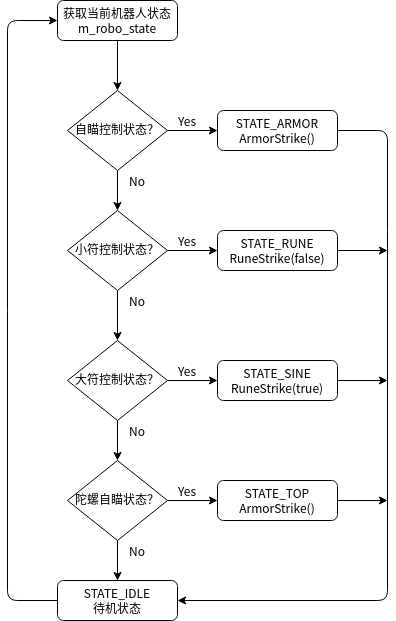

The diagram above was exported from draw.io. Its source (the exported page's mxGraphModel, read from the mxfile embedded in the PNG):
<mxGraphModel dx="1236" dy="642" grid="0" gridSize="10" guides="1" tooltips="1" connect="1" arrows="1" fold="1" page="0" pageScale="1" pageWidth="827" pageHeight="1169" background="#FFFFFF" math="0" shadow="0">
  <root>
    <mxCell id="WIyWlLk6GJQsqaUBKTNV-0" />
    <mxCell id="WIyWlLk6GJQsqaUBKTNV-1" parent="WIyWlLk6GJQsqaUBKTNV-0" />
    <mxCell id="WIyWlLk6GJQsqaUBKTNV-3" value="&lt;div&gt;获取当前机器人状态m_robo_state&lt;/div&gt;" style="rounded=1;whiteSpace=wrap;html=1;fontSize=12;glass=0;strokeWidth=1;shadow=0;" parent="WIyWlLk6GJQsqaUBKTNV-1" vertex="1">
      <mxGeometry x="160" y="80" width="120" height="40" as="geometry" />
    </mxCell>
    <mxCell id="WIyWlLk6GJQsqaUBKTNV-6" value="&lt;div&gt;自瞄控制状态？&lt;/div&gt;" style="rhombus;whiteSpace=wrap;html=1;shadow=0;fontFamily=Helvetica;fontSize=12;align=center;strokeWidth=1;spacing=6;spacingTop=-4;" parent="WIyWlLk6GJQsqaUBKTNV-1" vertex="1">
      <mxGeometry x="170" y="170" width="100" height="80" as="geometry" />
    </mxCell>
    <mxCell id="WIyWlLk6GJQsqaUBKTNV-7" value="STATE_ARMOR&lt;br&gt;&lt;div&gt;ArmorStrike()&lt;/div&gt;" style="rounded=1;whiteSpace=wrap;html=1;fontSize=12;glass=0;strokeWidth=1;shadow=0;" parent="WIyWlLk6GJQsqaUBKTNV-1" vertex="1">
      <mxGeometry x="320" y="190" width="120" height="40" as="geometry" />
    </mxCell>
    <mxCell id="WIyWlLk6GJQsqaUBKTNV-10" value="小符控制状态？" style="rhombus;whiteSpace=wrap;html=1;shadow=0;fontFamily=Helvetica;fontSize=12;align=center;strokeWidth=1;spacing=6;spacingTop=-4;" parent="WIyWlLk6GJQsqaUBKTNV-1" vertex="1">
      <mxGeometry x="170" y="290" width="100" height="80" as="geometry" />
    </mxCell>
    <mxCell id="WIyWlLk6GJQsqaUBKTNV-12" value="STATE_RUNE&lt;br&gt;&lt;div&gt;RuneStrike(false)&lt;/div&gt;" style="rounded=1;whiteSpace=wrap;html=1;fontSize=12;glass=0;strokeWidth=1;shadow=0;" parent="WIyWlLk6GJQsqaUBKTNV-1" vertex="1">
      <mxGeometry x="320" y="310" width="120" height="40" as="geometry" />
    </mxCell>
    <mxCell id="Py80OhVvlMbCVXkECNsb-0" value="大符控制状态？" style="rhombus;whiteSpace=wrap;html=1;shadow=0;fontFamily=Helvetica;fontSize=12;align=center;strokeWidth=1;spacing=6;spacingTop=-4;" vertex="1" parent="WIyWlLk6GJQsqaUBKTNV-1">
      <mxGeometry x="170" y="420" width="100" height="80" as="geometry" />
    </mxCell>
    <mxCell id="Py80OhVvlMbCVXkECNsb-1" value="陀螺自瞄状态？" style="rhombus;whiteSpace=wrap;html=1;shadow=0;fontFamily=Helvetica;fontSize=12;align=center;strokeWidth=1;spacing=6;spacingTop=-4;" vertex="1" parent="WIyWlLk6GJQsqaUBKTNV-1">
      <mxGeometry x="170" y="540" width="100" height="80" as="geometry" />
    </mxCell>
    <mxCell id="Py80OhVvlMbCVXkECNsb-2" value="" style="endArrow=classic;html=1;exitX=0.5;exitY=1;exitDx=0;exitDy=0;entryX=0.5;entryY=0;entryDx=0;entryDy=0;" edge="1" parent="WIyWlLk6GJQsqaUBKTNV-1" source="Py80OhVvlMbCVXkECNsb-0" target="Py80OhVvlMbCVXkECNsb-1">
      <mxGeometry width="50" height="50" relative="1" as="geometry">
        <mxPoint x="470" y="525" as="sourcePoint" />
        <mxPoint x="520" y="395" as="targetPoint" />
      </mxGeometry>
    </mxCell>
    <mxCell id="Py80OhVvlMbCVXkECNsb-3" value="STATE_SINE&lt;br&gt;&lt;div&gt;RuneStrike(true)&lt;/div&gt;" style="rounded=1;whiteSpace=wrap;html=1;fontSize=12;glass=0;strokeWidth=1;shadow=0;" vertex="1" parent="WIyWlLk6GJQsqaUBKTNV-1">
      <mxGeometry x="320" y="440" width="120" height="40" as="geometry" />
    </mxCell>
    <mxCell id="Py80OhVvlMbCVXkECNsb-5" value="" style="endArrow=classic;html=1;exitX=0.5;exitY=1;exitDx=0;exitDy=0;" edge="1" parent="WIyWlLk6GJQsqaUBKTNV-1" source="WIyWlLk6GJQsqaUBKTNV-6" target="WIyWlLk6GJQsqaUBKTNV-10">
      <mxGeometry width="50" height="50" relative="1" as="geometry">
        <mxPoint x="390" y="410" as="sourcePoint" />
        <mxPoint x="440" y="360" as="targetPoint" />
      </mxGeometry>
    </mxCell>
    <mxCell id="Py80OhVvlMbCVXkECNsb-6" value="&lt;div&gt;No&lt;/div&gt;" style="text;html=1;strokeColor=none;fillColor=none;align=center;verticalAlign=middle;whiteSpace=wrap;rounded=0;" vertex="1" parent="WIyWlLk6GJQsqaUBKTNV-1">
      <mxGeometry x="220" y="250" width="40" height="20" as="geometry" />
    </mxCell>
    <mxCell id="Py80OhVvlMbCVXkECNsb-8" value="" style="endArrow=classic;html=1;exitX=1;exitY=0.5;exitDx=0;exitDy=0;entryX=0;entryY=0.5;entryDx=0;entryDy=0;" edge="1" parent="WIyWlLk6GJQsqaUBKTNV-1" source="WIyWlLk6GJQsqaUBKTNV-6" target="WIyWlLk6GJQsqaUBKTNV-7">
      <mxGeometry width="50" height="50" relative="1" as="geometry">
        <mxPoint x="390" y="410" as="sourcePoint" />
        <mxPoint x="440" y="360" as="targetPoint" />
      </mxGeometry>
    </mxCell>
    <mxCell id="Py80OhVvlMbCVXkECNsb-9" value="&lt;div&gt;Yes&lt;/div&gt;" style="text;html=1;strokeColor=none;fillColor=none;align=center;verticalAlign=middle;whiteSpace=wrap;rounded=0;" vertex="1" parent="WIyWlLk6GJQsqaUBKTNV-1">
      <mxGeometry x="270" y="190" width="40" height="20" as="geometry" />
    </mxCell>
    <mxCell id="Py80OhVvlMbCVXkECNsb-11" value="" style="endArrow=classic;html=1;exitX=0.5;exitY=1;exitDx=0;exitDy=0;" edge="1" parent="WIyWlLk6GJQsqaUBKTNV-1" source="WIyWlLk6GJQsqaUBKTNV-3" target="WIyWlLk6GJQsqaUBKTNV-6">
      <mxGeometry width="50" height="50" relative="1" as="geometry">
        <mxPoint x="190" y="140" as="sourcePoint" />
        <mxPoint x="440" y="360" as="targetPoint" />
      </mxGeometry>
    </mxCell>
    <mxCell id="Py80OhVvlMbCVXkECNsb-12" value="" style="endArrow=classic;html=1;exitX=0.5;exitY=1;exitDx=0;exitDy=0;entryX=0.5;entryY=0;entryDx=0;entryDy=0;" edge="1" parent="WIyWlLk6GJQsqaUBKTNV-1" source="WIyWlLk6GJQsqaUBKTNV-10" target="Py80OhVvlMbCVXkECNsb-0">
      <mxGeometry width="50" height="50" relative="1" as="geometry">
        <mxPoint x="390" y="410" as="sourcePoint" />
        <mxPoint x="440" y="360" as="targetPoint" />
      </mxGeometry>
    </mxCell>
    <mxCell id="Py80OhVvlMbCVXkECNsb-13" value="No" style="text;html=1;strokeColor=none;fillColor=none;align=center;verticalAlign=middle;whiteSpace=wrap;rounded=0;" vertex="1" parent="WIyWlLk6GJQsqaUBKTNV-1">
      <mxGeometry x="220" y="370" width="40" height="20" as="geometry" />
    </mxCell>
    <mxCell id="Py80OhVvlMbCVXkECNsb-14" value="&lt;div&gt;Yes&lt;/div&gt;" style="text;html=1;strokeColor=none;fillColor=none;align=center;verticalAlign=middle;whiteSpace=wrap;rounded=0;" vertex="1" parent="WIyWlLk6GJQsqaUBKTNV-1">
      <mxGeometry x="270" y="310" width="40" height="20" as="geometry" />
    </mxCell>
    <mxCell id="Py80OhVvlMbCVXkECNsb-15" value="&lt;div&gt;Yes&lt;/div&gt;" style="text;html=1;strokeColor=none;fillColor=none;align=center;verticalAlign=middle;whiteSpace=wrap;rounded=0;" vertex="1" parent="WIyWlLk6GJQsqaUBKTNV-1">
      <mxGeometry x="270" y="440" width="40" height="20" as="geometry" />
    </mxCell>
    <mxCell id="Py80OhVvlMbCVXkECNsb-16" value="No" style="text;html=1;strokeColor=none;fillColor=none;align=center;verticalAlign=middle;whiteSpace=wrap;rounded=0;" vertex="1" parent="WIyWlLk6GJQsqaUBKTNV-1">
      <mxGeometry x="220" y="500" width="40" height="20" as="geometry" />
    </mxCell>
    <mxCell id="Py80OhVvlMbCVXkECNsb-17" value="" style="endArrow=classic;html=1;exitX=1;exitY=0.5;exitDx=0;exitDy=0;entryX=0;entryY=0.5;entryDx=0;entryDy=0;" edge="1" parent="WIyWlLk6GJQsqaUBKTNV-1" source="WIyWlLk6GJQsqaUBKTNV-10" target="WIyWlLk6GJQsqaUBKTNV-12">
      <mxGeometry width="50" height="50" relative="1" as="geometry">
        <mxPoint x="390" y="410" as="sourcePoint" />
        <mxPoint x="440" y="360" as="targetPoint" />
      </mxGeometry>
    </mxCell>
    <mxCell id="Py80OhVvlMbCVXkECNsb-18" value="" style="endArrow=classic;html=1;exitX=0;exitY=1;exitDx=0;exitDy=0;entryX=0;entryY=0.5;entryDx=0;entryDy=0;" edge="1" parent="WIyWlLk6GJQsqaUBKTNV-1" source="Py80OhVvlMbCVXkECNsb-15" target="Py80OhVvlMbCVXkECNsb-3">
      <mxGeometry width="50" height="50" relative="1" as="geometry">
        <mxPoint x="390" y="410" as="sourcePoint" />
        <mxPoint x="440" y="360" as="targetPoint" />
      </mxGeometry>
    </mxCell>
    <mxCell id="Py80OhVvlMbCVXkECNsb-19" value="&lt;div&gt;Yes&lt;/div&gt;" style="text;html=1;strokeColor=none;fillColor=none;align=center;verticalAlign=middle;whiteSpace=wrap;rounded=0;" vertex="1" parent="WIyWlLk6GJQsqaUBKTNV-1">
      <mxGeometry x="270" y="560" width="40" height="20" as="geometry" />
    </mxCell>
    <mxCell id="Py80OhVvlMbCVXkECNsb-20" value="" style="endArrow=classic;html=1;exitX=1;exitY=0.5;exitDx=0;exitDy=0;entryX=0;entryY=0.5;entryDx=0;entryDy=0;" edge="1" parent="WIyWlLk6GJQsqaUBKTNV-1" source="Py80OhVvlMbCVXkECNsb-1" target="Py80OhVvlMbCVXkECNsb-21">
      <mxGeometry width="50" height="50" relative="1" as="geometry">
        <mxPoint x="410" y="560" as="sourcePoint" />
        <mxPoint x="460" y="560" as="targetPoint" />
      </mxGeometry>
    </mxCell>
    <mxCell id="Py80OhVvlMbCVXkECNsb-21" value="&lt;div&gt;STATE_TOP&lt;br&gt;&lt;/div&gt;&lt;div&gt;ArmorStrike()&lt;/div&gt;" style="rounded=1;whiteSpace=wrap;html=1;fontSize=12;glass=0;strokeWidth=1;shadow=0;" vertex="1" parent="WIyWlLk6GJQsqaUBKTNV-1">
      <mxGeometry x="320" y="560" width="120" height="40" as="geometry" />
    </mxCell>
    <mxCell id="Py80OhVvlMbCVXkECNsb-22" value="No" style="text;html=1;strokeColor=none;fillColor=none;align=center;verticalAlign=middle;whiteSpace=wrap;rounded=0;" vertex="1" parent="WIyWlLk6GJQsqaUBKTNV-1">
      <mxGeometry x="220" y="620" width="40" height="20" as="geometry" />
    </mxCell>
    <mxCell id="Py80OhVvlMbCVXkECNsb-23" value="STATE_IDLE&lt;br&gt;&lt;div&gt;待机状态&lt;/div&gt;" style="rounded=1;whiteSpace=wrap;html=1;fontSize=12;glass=0;strokeWidth=1;shadow=0;" vertex="1" parent="WIyWlLk6GJQsqaUBKTNV-1">
      <mxGeometry x="160" y="660" width="120" height="40" as="geometry" />
    </mxCell>
    <mxCell id="Py80OhVvlMbCVXkECNsb-24" value="" style="endArrow=classic;html=1;exitX=0.5;exitY=1;exitDx=0;exitDy=0;entryX=0.5;entryY=0;entryDx=0;entryDy=0;" edge="1" parent="WIyWlLk6GJQsqaUBKTNV-1" source="Py80OhVvlMbCVXkECNsb-1" target="Py80OhVvlMbCVXkECNsb-23">
      <mxGeometry width="50" height="50" relative="1" as="geometry">
        <mxPoint x="390" y="550" as="sourcePoint" />
        <mxPoint x="440" y="500" as="targetPoint" />
      </mxGeometry>
    </mxCell>
    <mxCell id="Py80OhVvlMbCVXkECNsb-25" value="" style="endArrow=classic;html=1;exitX=1;exitY=0.5;exitDx=0;exitDy=0;entryX=1;entryY=0.5;entryDx=0;entryDy=0;" edge="1" parent="WIyWlLk6GJQsqaUBKTNV-1" source="WIyWlLk6GJQsqaUBKTNV-7" target="Py80OhVvlMbCVXkECNsb-23">
      <mxGeometry width="50" height="50" relative="1" as="geometry">
        <mxPoint x="390" y="380" as="sourcePoint" />
        <mxPoint x="320" y="670" as="targetPoint" />
        <Array as="points">
          <mxPoint x="490" y="210" />
          <mxPoint x="490" y="320" />
          <mxPoint x="490" y="680" />
        </Array>
      </mxGeometry>
    </mxCell>
    <mxCell id="Py80OhVvlMbCVXkECNsb-26" value="" style="endArrow=classic;html=1;exitX=1;exitY=0.5;exitDx=0;exitDy=0;" edge="1" parent="WIyWlLk6GJQsqaUBKTNV-1" source="WIyWlLk6GJQsqaUBKTNV-12">
      <mxGeometry width="50" height="50" relative="1" as="geometry">
        <mxPoint x="390" y="440" as="sourcePoint" />
        <mxPoint x="490" y="330" as="targetPoint" />
      </mxGeometry>
    </mxCell>
    <mxCell id="Py80OhVvlMbCVXkECNsb-28" value="" style="endArrow=classic;html=1;exitX=1;exitY=0.5;exitDx=0;exitDy=0;" edge="1" parent="WIyWlLk6GJQsqaUBKTNV-1" source="Py80OhVvlMbCVXkECNsb-3">
      <mxGeometry width="50" height="50" relative="1" as="geometry">
        <mxPoint x="390" y="440" as="sourcePoint" />
        <mxPoint x="490" y="460" as="targetPoint" />
      </mxGeometry>
    </mxCell>
    <mxCell id="Py80OhVvlMbCVXkECNsb-29" value="" style="endArrow=classic;html=1;exitX=1;exitY=0.5;exitDx=0;exitDy=0;" edge="1" parent="WIyWlLk6GJQsqaUBKTNV-1" source="Py80OhVvlMbCVXkECNsb-21">
      <mxGeometry width="50" height="50" relative="1" as="geometry">
        <mxPoint x="390" y="440" as="sourcePoint" />
        <mxPoint x="490" y="580" as="targetPoint" />
      </mxGeometry>
    </mxCell>
    <mxCell id="Py80OhVvlMbCVXkECNsb-30" value="" style="endArrow=classic;html=1;exitX=0;exitY=0.5;exitDx=0;exitDy=0;entryX=0;entryY=0.5;entryDx=0;entryDy=0;" edge="1" parent="WIyWlLk6GJQsqaUBKTNV-1" source="Py80OhVvlMbCVXkECNsb-23" target="WIyWlLk6GJQsqaUBKTNV-3">
      <mxGeometry width="50" height="50" relative="1" as="geometry">
        <mxPoint x="390" y="490" as="sourcePoint" />
        <mxPoint x="100" y="240" as="targetPoint" />
        <Array as="points">
          <mxPoint x="110" y="680" />
          <mxPoint x="110" y="100" />
        </Array>
      </mxGeometry>
    </mxCell>
  </root>
</mxGraphModel>